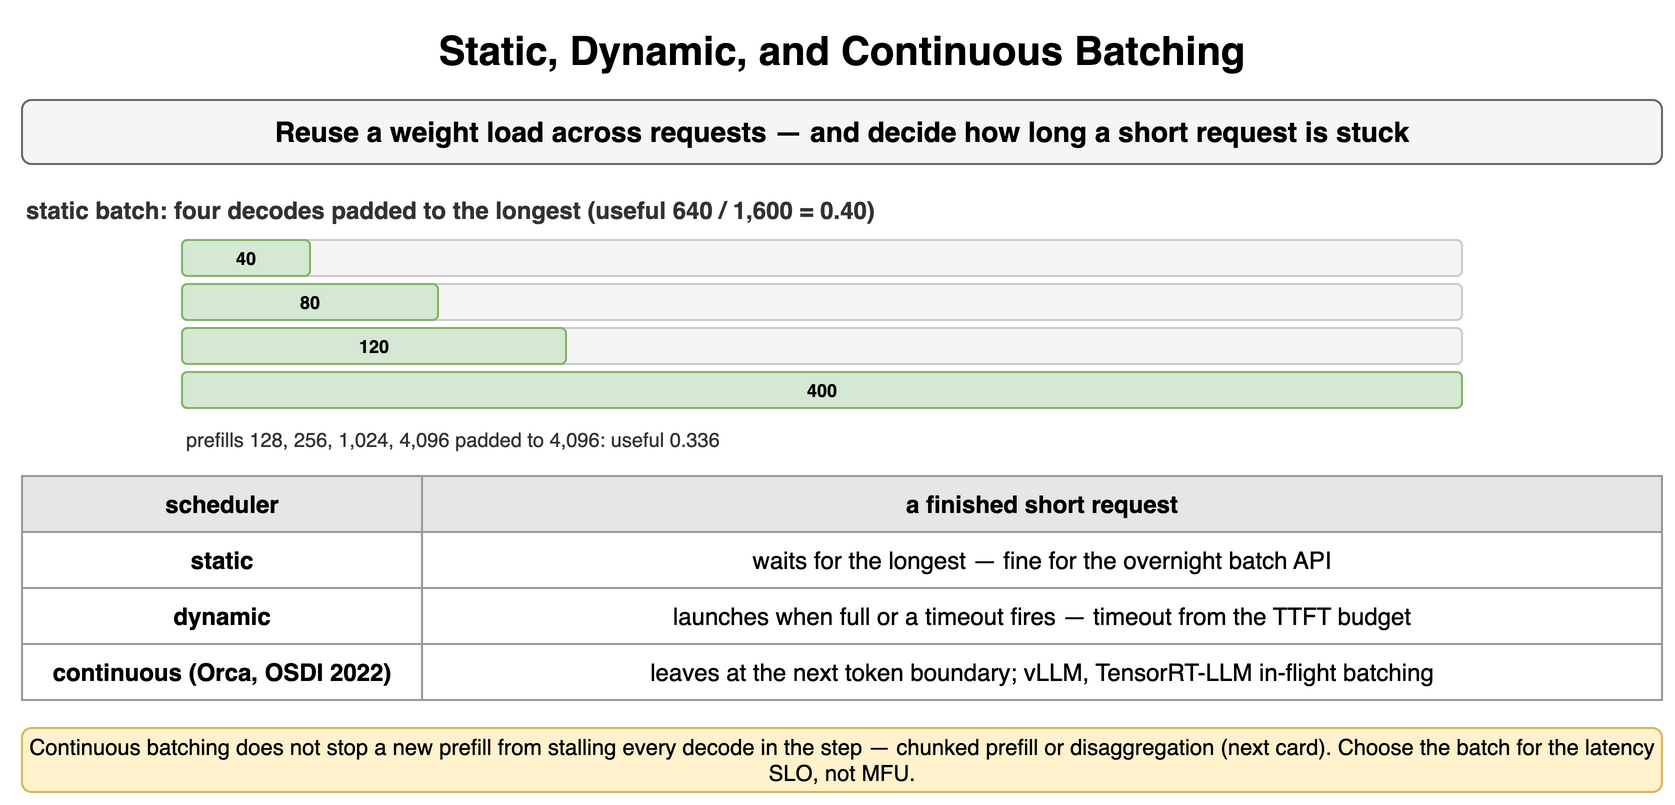

The diagram above was exported from draw.io. Its source (the exported page's mxGraphModel, read from the mxfile embedded in the PNG):
<mxGraphModel dx="900" dy="410" grid="1" gridSize="10" guides="1" tooltips="1" connect="1" arrows="1" fold="1" page="1" pageScale="1" pageWidth="900" pageHeight="410" math="0" shadow="0">
  <root>
    <mxCell id="0" />
    <mxCell id="1" parent="0" />
    <mxCell id="y1" value="Static, Dynamic, and Continuous Batching" style="text;html=1;align=center;verticalAlign=middle;whiteSpace=wrap;fontSize=20;fontStyle=1;" vertex="1" parent="1">
      <mxGeometry x="40" y="10" width="820" height="30" as="geometry" />
    </mxCell>
    <mxCell id="y2" value="Reuse a weight load across requests — and decide how long a short request is stuck" style="rounded=1;whiteSpace=wrap;html=1;fillColor=#f5f5f5;strokeColor=#666666;fontStyle=1;fontSize=14;" vertex="1" parent="1">
      <mxGeometry x="40" y="50" width="820" height="32" as="geometry" />
    </mxCell>
    <mxCell id="y3" value="static batch: four decodes padded to the longest (useful 640 / 1,600 = 0.40)" style="text;html=1;whiteSpace=wrap;fontSize=11;align=left;verticalAlign=middle;fontSize=12;fontColor=#333333;fontStyle=1;" vertex="1" parent="1">
      <mxGeometry x="40" y="96" width="820" height="18" as="geometry" />
    </mxCell>
    <mxCell id="y4" value="" style="rounded=1;whiteSpace=wrap;html=1;fillColor=#f5f5f5;strokeColor=#cccccc;fontSize=12;align=center;fontStyle=1;fontColor=#aaaaaa;" vertex="1" parent="1">
      <mxGeometry x="120" y="120" width="640.0" height="18" as="geometry" />
    </mxCell>
    <mxCell id="y5" value="40" style="rounded=1;whiteSpace=wrap;html=1;fillColor=#d5e8d4;strokeColor=#82b366;fontSize=9;align=center;fontStyle=1;" vertex="1" parent="1">
      <mxGeometry x="120" y="120" width="64.0" height="18" as="geometry" />
    </mxCell>
    <mxCell id="y6" value="" style="rounded=1;whiteSpace=wrap;html=1;fillColor=#f5f5f5;strokeColor=#cccccc;fontSize=12;align=center;fontStyle=1;fontColor=#aaaaaa;" vertex="1" parent="1">
      <mxGeometry x="120" y="142" width="640.0" height="18" as="geometry" />
    </mxCell>
    <mxCell id="y7" value="80" style="rounded=1;whiteSpace=wrap;html=1;fillColor=#d5e8d4;strokeColor=#82b366;fontSize=9;align=center;fontStyle=1;" vertex="1" parent="1">
      <mxGeometry x="120" y="142" width="128.0" height="18" as="geometry" />
    </mxCell>
    <mxCell id="y8" value="" style="rounded=1;whiteSpace=wrap;html=1;fillColor=#f5f5f5;strokeColor=#cccccc;fontSize=12;align=center;fontStyle=1;fontColor=#aaaaaa;" vertex="1" parent="1">
      <mxGeometry x="120" y="164" width="640.0" height="18" as="geometry" />
    </mxCell>
    <mxCell id="y9" value="120" style="rounded=1;whiteSpace=wrap;html=1;fillColor=#d5e8d4;strokeColor=#82b366;fontSize=9;align=center;fontStyle=1;" vertex="1" parent="1">
      <mxGeometry x="120" y="164" width="192.0" height="18" as="geometry" />
    </mxCell>
    <mxCell id="y10" value="" style="rounded=1;whiteSpace=wrap;html=1;fillColor=#f5f5f5;strokeColor=#cccccc;fontSize=12;align=center;fontStyle=1;fontColor=#aaaaaa;" vertex="1" parent="1">
      <mxGeometry x="120" y="186" width="640.0" height="18" as="geometry" />
    </mxCell>
    <mxCell id="y11" value="400" style="rounded=1;whiteSpace=wrap;html=1;fillColor=#d5e8d4;strokeColor=#82b366;fontSize=9;align=center;fontStyle=1;" vertex="1" parent="1">
      <mxGeometry x="120" y="186" width="640.0" height="18" as="geometry" />
    </mxCell>
    <mxCell id="y12" value="prefills 128, 256, 1,024, 4,096 padded to 4,096: useful 0.336" style="text;html=1;whiteSpace=wrap;fontSize=11;align=left;verticalAlign=middle;fontSize=10;fontColor=#333333;" vertex="1" parent="1">
      <mxGeometry x="120" y="212" width="640" height="16" as="geometry" />
    </mxCell>
    <mxCell id="y13" value="scheduler" style="whiteSpace=wrap;html=1;fillColor=#e6e6e6;strokeColor=#999999;fontStyle=1;fontSize=12;" vertex="1" parent="1">
      <mxGeometry x="40" y="238" width="200" height="28" as="geometry" />
    </mxCell>
    <mxCell id="y14" value="a finished short request" style="whiteSpace=wrap;html=1;fillColor=#e6e6e6;strokeColor=#999999;fontStyle=1;fontSize=12;" vertex="1" parent="1">
      <mxGeometry x="240" y="238" width="620" height="28" as="geometry" />
    </mxCell>
    <mxCell id="y15" value="static" style="whiteSpace=wrap;html=1;strokeColor=#999999;fontSize=12;fillColor=#ffffff;fontStyle=1;" vertex="1" parent="1">
      <mxGeometry x="40" y="266" width="200" height="28" as="geometry" />
    </mxCell>
    <mxCell id="y16" value="waits for the longest — fine for the overnight batch API" style="whiteSpace=wrap;html=1;strokeColor=#999999;fontSize=12;fillColor=#ffffff;" vertex="1" parent="1">
      <mxGeometry x="240" y="266" width="620" height="28" as="geometry" />
    </mxCell>
    <mxCell id="y17" value="dynamic" style="whiteSpace=wrap;html=1;strokeColor=#999999;fontSize=12;fillColor=#ffffff;fontStyle=1;" vertex="1" parent="1">
      <mxGeometry x="40" y="294" width="200" height="28" as="geometry" />
    </mxCell>
    <mxCell id="y18" value="launches when full or a timeout fires — timeout from the TTFT budget" style="whiteSpace=wrap;html=1;strokeColor=#999999;fontSize=12;fillColor=#ffffff;" vertex="1" parent="1">
      <mxGeometry x="240" y="294" width="620" height="28" as="geometry" />
    </mxCell>
    <mxCell id="y19" value="continuous (Orca, OSDI 2022)" style="whiteSpace=wrap;html=1;strokeColor=#999999;fontSize=12;fillColor=#ffffff;fontStyle=1;" vertex="1" parent="1">
      <mxGeometry x="40" y="322" width="200" height="28" as="geometry" />
    </mxCell>
    <mxCell id="y20" value="leaves at the next token boundary; vLLM, TensorRT-LLM in-flight batching" style="whiteSpace=wrap;html=1;strokeColor=#999999;fontSize=12;fillColor=#ffffff;" vertex="1" parent="1">
      <mxGeometry x="240" y="322" width="620" height="28" as="geometry" />
    </mxCell>
    <mxCell id="y21" value="Continuous batching does not stop a new prefill from stalling every decode in the step — chunked prefill or disaggregation (next card). Choose the batch for the latency SLO, not MFU." style="rounded=1;whiteSpace=wrap;html=1;fillColor=#fff2cc;strokeColor=#d6b656;fontSize=11;align=center;" vertex="1" parent="1">
      <mxGeometry x="40" y="364" width="820" height="32" as="geometry" />
    </mxCell>
  </root>
</mxGraphModel>